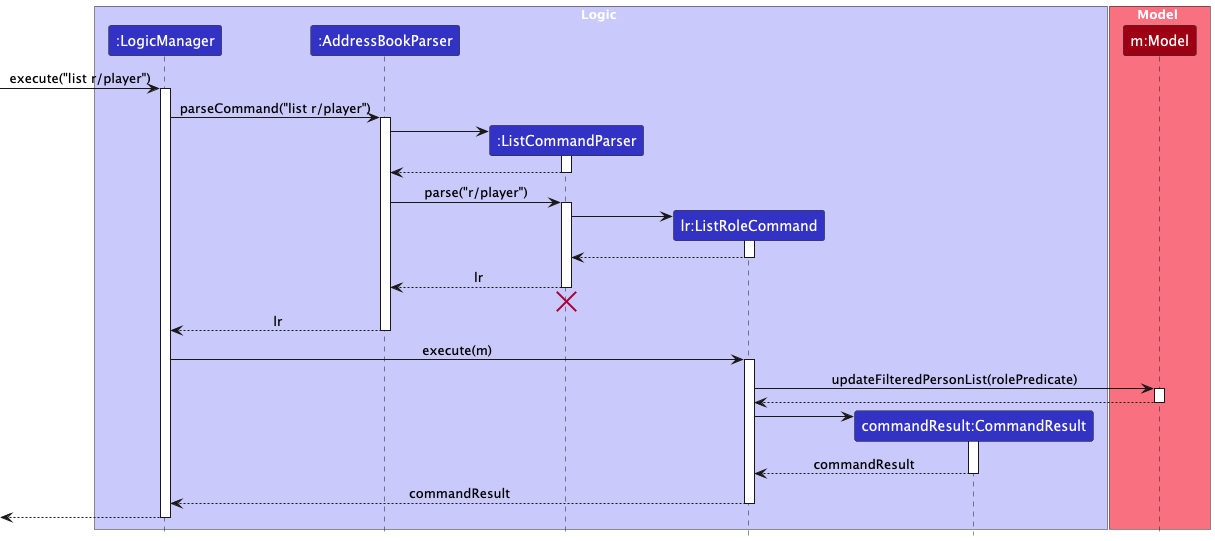

The diagram above was rendered by PlantUML. Its source (embedded in the PNG):
@startuml
!include style.puml
skinparam ArrowFontStyle plain

box Logic LOGIC_COLOR_T1
participant ":LogicManager" as LogicManager LOGIC_COLOR
participant ":AddressBookParser" as AddressBookParser LOGIC_COLOR
participant ":ListCommandParser" as ListCommandParser LOGIC_COLOR
participant "lr:ListRoleCommand" as ListRoleCommand LOGIC_COLOR
participant "commandResult:CommandResult" as CommandResult LOGIC_COLOR
end box

box Model MODEL_COLOR_T1
participant "m:Model" as Model MODEL_COLOR
end box

[-> LogicManager : execute("list r/player")
activate LogicManager

LogicManager -> AddressBookParser : parseCommand("list r/player")
activate AddressBookParser

create ListCommandParser
AddressBookParser -> ListCommandParser
activate ListCommandParser

ListCommandParser --> AddressBookParser
deactivate ListCommandParser

AddressBookParser -> ListCommandParser : parse("r/player")
activate ListCommandParser

create ListRoleCommand
ListCommandParser -> ListRoleCommand
activate ListRoleCommand

ListRoleCommand --> ListCommandParser
deactivate ListRoleCommand

ListCommandParser --> AddressBookParser : lr
deactivate ListCommandParser
'Hidden arrow to position the destroy marker below the end of the activation bar.
ListCommandParser -[hidden]-> AddressBookParser
destroy ListCommandParser

AddressBookParser --> LogicManager : lr
deactivate AddressBookParser

LogicManager -> ListRoleCommand : execute(m)
activate ListRoleCommand

ListRoleCommand -> Model : updateFilteredPersonList(rolePredicate)
activate Model
Model --> ListRoleCommand
deactivate Model

create CommandResult
ListRoleCommand -> CommandResult
activate CommandResult
CommandResult --> ListRoleCommand : commandResult
deactivate CommandResult

ListRoleCommand --> LogicManager : commandResult
deactivate ListRoleCommand

[<--LogicManager
deactivate LogicManager
@enduml